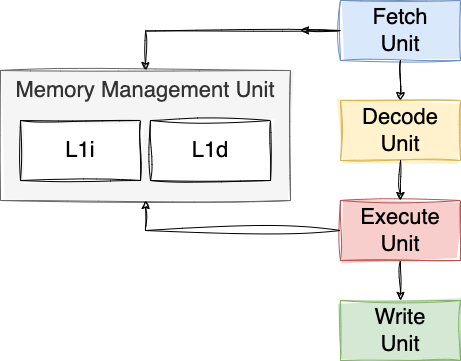

The diagram above was exported from draw.io. Its source (the exported page's mxGraphModel, read from the mxfile embedded in the PNG):
<mxGraphModel dx="2092" dy="819" grid="1" gridSize="10" guides="1" tooltips="1" connect="1" arrows="1" fold="1" page="1" pageScale="1" pageWidth="850" pageHeight="1100" math="0" shadow="0">
  <root>
    <mxCell id="0" />
    <mxCell id="1" parent="0" />
    <mxCell id="RD6Ad35JeKmYo84jdllm-1" value="Fetch&lt;br&gt;Unit" style="rounded=0;whiteSpace=wrap;html=1;sketch=1;curveFitting=1;jiggle=2;fontSize=22;fillColor=#dae8fc;strokeColor=#6c8ebf;fillStyle=solid;" parent="1" vertex="1">
      <mxGeometry x="240" y="160" width="120" height="60" as="geometry" />
    </mxCell>
    <mxCell id="RD6Ad35JeKmYo84jdllm-2" value="Decode&lt;br&gt;Unit" style="rounded=0;whiteSpace=wrap;html=1;sketch=1;curveFitting=1;jiggle=2;fontSize=22;fillColor=#fff2cc;strokeColor=#d6b656;fillStyle=solid;" parent="1" vertex="1">
      <mxGeometry x="240" y="260" width="120" height="60" as="geometry" />
    </mxCell>
    <mxCell id="RD6Ad35JeKmYo84jdllm-3" value="" style="endArrow=classic;html=1;rounded=0;exitX=0.5;exitY=1;exitDx=0;exitDy=0;sketch=1;curveFitting=1;jiggle=2;" parent="1" source="RD6Ad35JeKmYo84jdllm-1" target="RD6Ad35JeKmYo84jdllm-2" edge="1">
      <mxGeometry width="50" height="50" relative="1" as="geometry">
        <mxPoint x="400" y="450" as="sourcePoint" />
        <mxPoint x="450" y="400" as="targetPoint" />
      </mxGeometry>
    </mxCell>
    <mxCell id="RD6Ad35JeKmYo84jdllm-4" value="Execute&lt;br&gt;Unit" style="rounded=0;whiteSpace=wrap;html=1;sketch=1;curveFitting=1;jiggle=2;fontSize=22;fillStyle=solid;fillColor=#f8cecc;strokeColor=#b85450;" parent="1" vertex="1">
      <mxGeometry x="240" y="360" width="120" height="60" as="geometry" />
    </mxCell>
    <mxCell id="RD6Ad35JeKmYo84jdllm-5" value="Write&lt;br&gt;Unit" style="rounded=0;whiteSpace=wrap;html=1;sketch=1;curveFitting=1;jiggle=2;fontSize=22;fillStyle=solid;fillColor=#d5e8d4;strokeColor=#82b366;" parent="1" vertex="1">
      <mxGeometry x="240" y="460" width="120" height="60" as="geometry" />
    </mxCell>
    <mxCell id="RD6Ad35JeKmYo84jdllm-6" value="" style="endArrow=classic;html=1;rounded=0;sketch=1;curveFitting=1;jiggle=2;entryX=0.5;entryY=0;entryDx=0;entryDy=0;" parent="1" target="RD6Ad35JeKmYo84jdllm-4" edge="1">
      <mxGeometry width="50" height="50" relative="1" as="geometry">
        <mxPoint x="300" y="320" as="sourcePoint" />
        <mxPoint x="310" y="270" as="targetPoint" />
      </mxGeometry>
    </mxCell>
    <mxCell id="RD6Ad35JeKmYo84jdllm-7" value="" style="endArrow=classic;html=1;rounded=0;sketch=1;curveFitting=1;jiggle=2;entryX=0.5;entryY=0;entryDx=0;entryDy=0;exitX=0.5;exitY=1;exitDx=0;exitDy=0;" parent="1" source="RD6Ad35JeKmYo84jdllm-4" target="RD6Ad35JeKmYo84jdllm-5" edge="1">
      <mxGeometry width="50" height="50" relative="1" as="geometry">
        <mxPoint x="310" y="330" as="sourcePoint" />
        <mxPoint x="310" y="370" as="targetPoint" />
      </mxGeometry>
    </mxCell>
    <mxCell id="RD6Ad35JeKmYo84jdllm-9" value="" style="endArrow=classic;html=1;rounded=0;exitX=0;exitY=0.5;exitDx=0;exitDy=0;sketch=1;curveFitting=1;jiggle=2;entryX=1;entryY=0.5;entryDx=0;entryDy=0;" parent="1" source="RD6Ad35JeKmYo84jdllm-1" edge="1">
      <mxGeometry width="50" height="50" relative="1" as="geometry">
        <mxPoint x="310" y="230" as="sourcePoint" />
        <mxPoint x="200" y="190" as="targetPoint" />
      </mxGeometry>
    </mxCell>
    <mxCell id="cF3XdFn3WEcUJj94mfXF-1" value="Memory Management Unit" style="rounded=0;whiteSpace=wrap;html=1;sketch=1;curveFitting=1;jiggle=2;fontSize=22;fillStyle=solid;fillColor=#f5f5f5;fontColor=#333333;strokeColor=#666666;verticalAlign=top;" parent="1" vertex="1">
      <mxGeometry x="-100" y="230" width="290" height="130" as="geometry" />
    </mxCell>
    <mxCell id="cF3XdFn3WEcUJj94mfXF-2" value="L1i" style="rounded=0;whiteSpace=wrap;html=1;sketch=1;curveFitting=1;jiggle=2;fontSize=22;fillStyle=solid;" parent="1" vertex="1">
      <mxGeometry x="-80" y="280" width="120" height="60" as="geometry" />
    </mxCell>
    <mxCell id="cF3XdFn3WEcUJj94mfXF-3" value="L1d" style="rounded=0;whiteSpace=wrap;html=1;sketch=1;curveFitting=1;jiggle=2;fontSize=22;fillStyle=solid;" parent="1" vertex="1">
      <mxGeometry x="50" y="280" width="120" height="60" as="geometry" />
    </mxCell>
    <mxCell id="UR0SRNm3RZNIKlO4JOvR-1" value="" style="endArrow=classic;html=1;rounded=0;exitX=0;exitY=0.5;exitDx=0;exitDy=0;sketch=1;curveFitting=1;jiggle=2;entryX=0.5;entryY=0;entryDx=0;entryDy=0;edgeStyle=orthogonalEdgeStyle;" parent="1" target="cF3XdFn3WEcUJj94mfXF-1" edge="1">
      <mxGeometry width="50" height="50" relative="1" as="geometry">
        <mxPoint x="240" y="190" as="sourcePoint" />
        <mxPoint x="30" y="270" as="targetPoint" />
      </mxGeometry>
    </mxCell>
    <mxCell id="UR0SRNm3RZNIKlO4JOvR-2" value="" style="endArrow=classic;html=1;rounded=0;exitX=0;exitY=0.5;exitDx=0;exitDy=0;sketch=1;curveFitting=1;jiggle=2;entryX=0.5;entryY=1;entryDx=0;entryDy=0;edgeStyle=orthogonalEdgeStyle;" parent="1" source="RD6Ad35JeKmYo84jdllm-4" target="cF3XdFn3WEcUJj94mfXF-1" edge="1">
      <mxGeometry width="50" height="50" relative="1" as="geometry">
        <mxPoint x="160" y="524.5" as="sourcePoint" />
        <mxPoint x="30" y="400" as="targetPoint" />
      </mxGeometry>
    </mxCell>
  </root>
</mxGraphModel>